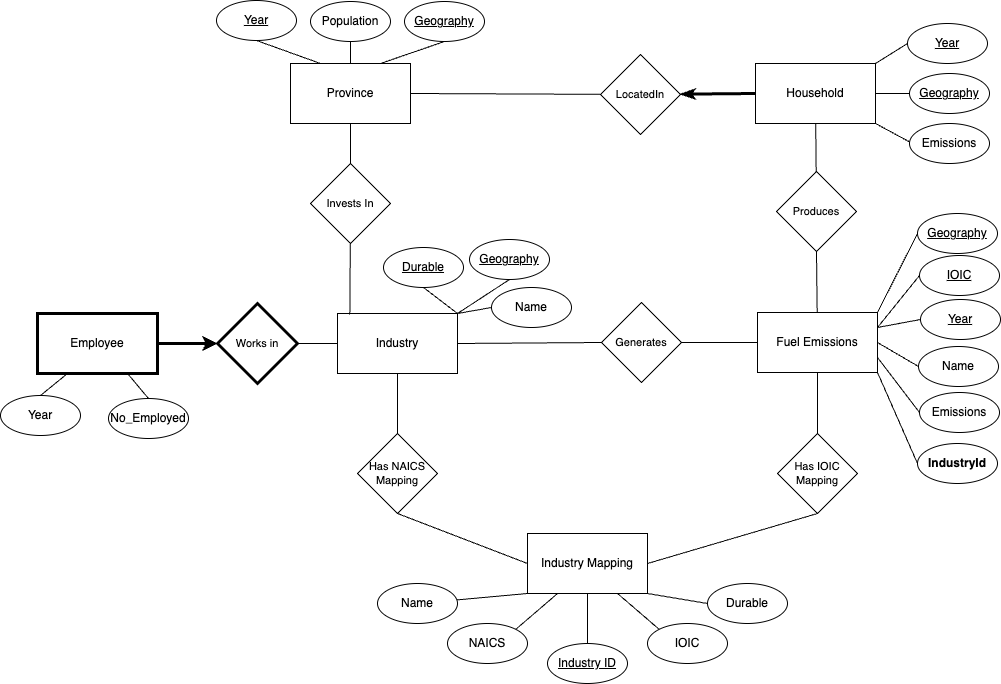

The diagram above was exported from draw.io. Its source (the exported page's mxGraphModel, read from the mxfile embedded in the PNG):
<mxGraphModel dx="1500" dy="1160" grid="1" gridSize="10" guides="0" tooltips="1" connect="1" arrows="1" fold="1" page="0" pageScale="1" pageWidth="850" pageHeight="1100" math="0" shadow="0">
  <root>
    <mxCell id="0" />
    <mxCell id="1" parent="0" />
    <mxCell id="aRzllNHfJS_ZqXTawcoJ-15" value="" style="edgeStyle=none;rounded=0;orthogonalLoop=1;jettySize=auto;html=1;strokeColor=default;align=center;verticalAlign=middle;fontFamily=Helvetica;fontSize=11;fontColor=default;labelBackgroundColor=default;endArrow=none;endFill=0;" parent="1" source="AveuHuQOkIJUVtSDtsbW-2" target="AveuHuQOkIJUVtSDtsbW-50" edge="1">
      <mxGeometry relative="1" as="geometry" />
    </mxCell>
    <mxCell id="AveuHuQOkIJUVtSDtsbW-2" value="Industry" style="whiteSpace=wrap;html=1;" parent="1" vertex="1">
      <mxGeometry x="490" y="290" width="120" height="60" as="geometry" />
    </mxCell>
    <mxCell id="aRzllNHfJS_ZqXTawcoJ-16" value="" style="edgeStyle=none;rounded=0;orthogonalLoop=1;jettySize=auto;html=1;strokeColor=default;align=center;verticalAlign=middle;fontFamily=Helvetica;fontSize=11;fontColor=default;labelBackgroundColor=default;endArrow=none;endFill=0;" parent="1" source="AveuHuQOkIJUVtSDtsbW-3" target="AveuHuQOkIJUVtSDtsbW-17" edge="1">
      <mxGeometry relative="1" as="geometry" />
    </mxCell>
    <mxCell id="AveuHuQOkIJUVtSDtsbW-3" value="Industry Mapping" style="whiteSpace=wrap;html=1;" parent="1" vertex="1">
      <mxGeometry x="680" y="510" width="120" height="60" as="geometry" />
    </mxCell>
    <mxCell id="AveuHuQOkIJUVtSDtsbW-11" value="" style="edgeStyle=none;shape=connector;rounded=0;orthogonalLoop=1;jettySize=auto;html=1;labelBackgroundColor=default;strokeColor=default;align=center;verticalAlign=middle;fontFamily=Helvetica;fontSize=11;fontColor=default;endArrow=none;endFill=0;entryX=0;entryY=0.5;entryDx=0;entryDy=0;exitX=1;exitY=0.75;exitDx=0;exitDy=0;" parent="1" source="AveuHuQOkIJUVtSDtsbW-4" target="AveuHuQOkIJUVtSDtsbW-12" edge="1">
      <mxGeometry relative="1" as="geometry">
        <mxPoint x="1000" y="535" as="targetPoint" />
        <Array as="points" />
      </mxGeometry>
    </mxCell>
    <mxCell id="AveuHuQOkIJUVtSDtsbW-15" style="edgeStyle=none;shape=connector;rounded=0;orthogonalLoop=1;jettySize=auto;html=1;entryX=0;entryY=0.5;entryDx=0;entryDy=0;labelBackgroundColor=default;strokeColor=default;align=center;verticalAlign=middle;fontFamily=Helvetica;fontSize=11;fontColor=default;endArrow=none;endFill=0;exitX=1;exitY=0.5;exitDx=0;exitDy=0;" parent="1" source="AveuHuQOkIJUVtSDtsbW-4" target="AveuHuQOkIJUVtSDtsbW-14" edge="1">
      <mxGeometry relative="1" as="geometry" />
    </mxCell>
    <mxCell id="AveuHuQOkIJUVtSDtsbW-51" style="edgeStyle=none;shape=connector;rounded=0;orthogonalLoop=1;jettySize=auto;html=1;exitX=0.5;exitY=1;exitDx=0;exitDy=0;entryX=0.5;entryY=0;entryDx=0;entryDy=0;labelBackgroundColor=default;strokeColor=default;align=center;verticalAlign=middle;fontFamily=Helvetica;fontSize=11;fontColor=default;endArrow=none;endFill=0;" parent="1" source="AveuHuQOkIJUVtSDtsbW-4" target="AveuHuQOkIJUVtSDtsbW-49" edge="1">
      <mxGeometry relative="1" as="geometry" />
    </mxCell>
    <mxCell id="AveuHuQOkIJUVtSDtsbW-4" value="Fuel Emissions" style="whiteSpace=wrap;html=1;" parent="1" vertex="1">
      <mxGeometry x="910" y="289" width="120" height="60" as="geometry" />
    </mxCell>
    <mxCell id="AveuHuQOkIJUVtSDtsbW-7" value="" style="rounded=0;orthogonalLoop=1;jettySize=auto;html=1;endArrow=none;endFill=0;" parent="1" source="AveuHuQOkIJUVtSDtsbW-5" target="AveuHuQOkIJUVtSDtsbW-6" edge="1">
      <mxGeometry relative="1" as="geometry" />
    </mxCell>
    <mxCell id="AveuHuQOkIJUVtSDtsbW-5" value="Province" style="whiteSpace=wrap;html=1;" parent="1" vertex="1">
      <mxGeometry x="443" y="40" width="120" height="60" as="geometry" />
    </mxCell>
    <mxCell id="AveuHuQOkIJUVtSDtsbW-6" value="Population" style="ellipse;whiteSpace=wrap;html=1;" parent="1" vertex="1">
      <mxGeometry x="463" y="-22" width="80" height="40" as="geometry" />
    </mxCell>
    <mxCell id="AveuHuQOkIJUVtSDtsbW-61" style="edgeStyle=none;shape=connector;rounded=0;orthogonalLoop=1;jettySize=auto;html=1;exitX=0.5;exitY=1;exitDx=0;exitDy=0;entryX=0.75;entryY=0;entryDx=0;entryDy=0;labelBackgroundColor=default;strokeColor=default;align=center;verticalAlign=middle;fontFamily=Helvetica;fontSize=11;fontColor=default;endArrow=none;endFill=0;" parent="1" source="AveuHuQOkIJUVtSDtsbW-8" target="AveuHuQOkIJUVtSDtsbW-5" edge="1">
      <mxGeometry relative="1" as="geometry" />
    </mxCell>
    <mxCell id="AveuHuQOkIJUVtSDtsbW-8" value="&lt;u&gt;Geography&lt;/u&gt;" style="ellipse;whiteSpace=wrap;html=1;" parent="1" vertex="1">
      <mxGeometry x="557" y="-22" width="80" height="40" as="geometry" />
    </mxCell>
    <mxCell id="AveuHuQOkIJUVtSDtsbW-12" value="Emissions" style="ellipse;whiteSpace=wrap;html=1;" parent="1" vertex="1">
      <mxGeometry x="1072" y="369" width="80" height="40" as="geometry" />
    </mxCell>
    <mxCell id="AveuHuQOkIJUVtSDtsbW-13" value="&lt;u&gt;Year&lt;/u&gt;" style="ellipse;whiteSpace=wrap;html=1;" parent="1" vertex="1">
      <mxGeometry x="1073" y="276" width="80" height="40" as="geometry" />
    </mxCell>
    <mxCell id="AveuHuQOkIJUVtSDtsbW-14" value="Name" style="ellipse;whiteSpace=wrap;html=1;" parent="1" vertex="1">
      <mxGeometry x="1071" y="323" width="80" height="40" as="geometry" />
    </mxCell>
    <mxCell id="AveuHuQOkIJUVtSDtsbW-16" style="edgeStyle=none;shape=connector;rounded=0;orthogonalLoop=1;jettySize=auto;html=1;entryX=1;entryY=0.25;entryDx=0;entryDy=0;labelBackgroundColor=default;strokeColor=default;align=center;verticalAlign=middle;fontFamily=Helvetica;fontSize=11;fontColor=default;endArrow=none;endFill=0;exitX=0;exitY=0.5;exitDx=0;exitDy=0;" parent="1" source="AveuHuQOkIJUVtSDtsbW-13" target="AveuHuQOkIJUVtSDtsbW-4" edge="1">
      <mxGeometry relative="1" as="geometry" />
    </mxCell>
    <mxCell id="AveuHuQOkIJUVtSDtsbW-17" value="&lt;u&gt;Industry ID&lt;/u&gt;" style="ellipse;whiteSpace=wrap;html=1;" parent="1" vertex="1">
      <mxGeometry x="700" y="620" width="80" height="40" as="geometry" />
    </mxCell>
    <mxCell id="aRzllNHfJS_ZqXTawcoJ-20" style="edgeStyle=none;rounded=0;orthogonalLoop=1;jettySize=auto;html=1;exitX=0;exitY=0.5;exitDx=0;exitDy=0;entryX=1;entryY=1;entryDx=0;entryDy=0;strokeColor=default;align=center;verticalAlign=middle;fontFamily=Helvetica;fontSize=11;fontColor=default;labelBackgroundColor=default;endArrow=none;endFill=0;" parent="1" source="AveuHuQOkIJUVtSDtsbW-18" target="AveuHuQOkIJUVtSDtsbW-3" edge="1">
      <mxGeometry relative="1" as="geometry" />
    </mxCell>
    <mxCell id="AveuHuQOkIJUVtSDtsbW-18" value="Durable" style="ellipse;whiteSpace=wrap;html=1;" parent="1" vertex="1">
      <mxGeometry x="860" y="560" width="80" height="40" as="geometry" />
    </mxCell>
    <mxCell id="aRzllNHfJS_ZqXTawcoJ-18" style="edgeStyle=none;rounded=0;orthogonalLoop=1;jettySize=auto;html=1;exitX=1;exitY=0;exitDx=0;exitDy=0;entryX=0.25;entryY=1;entryDx=0;entryDy=0;strokeColor=default;align=center;verticalAlign=middle;fontFamily=Helvetica;fontSize=11;fontColor=default;labelBackgroundColor=default;endArrow=none;endFill=0;" parent="1" source="AveuHuQOkIJUVtSDtsbW-19" target="AveuHuQOkIJUVtSDtsbW-3" edge="1">
      <mxGeometry relative="1" as="geometry" />
    </mxCell>
    <mxCell id="AveuHuQOkIJUVtSDtsbW-19" value="NAICS" style="ellipse;whiteSpace=wrap;html=1;" parent="1" vertex="1">
      <mxGeometry x="600" y="600" width="80" height="40" as="geometry" />
    </mxCell>
    <mxCell id="aRzllNHfJS_ZqXTawcoJ-19" style="edgeStyle=none;rounded=0;orthogonalLoop=1;jettySize=auto;html=1;exitX=0;exitY=0;exitDx=0;exitDy=0;entryX=0.75;entryY=1;entryDx=0;entryDy=0;strokeColor=default;align=center;verticalAlign=middle;fontFamily=Helvetica;fontSize=11;fontColor=default;labelBackgroundColor=default;endArrow=none;endFill=0;" parent="1" source="AveuHuQOkIJUVtSDtsbW-20" target="AveuHuQOkIJUVtSDtsbW-3" edge="1">
      <mxGeometry relative="1" as="geometry" />
    </mxCell>
    <mxCell id="AveuHuQOkIJUVtSDtsbW-20" value="IOIC" style="ellipse;whiteSpace=wrap;html=1;" parent="1" vertex="1">
      <mxGeometry x="800" y="600" width="80" height="40" as="geometry" />
    </mxCell>
    <mxCell id="aRzllNHfJS_ZqXTawcoJ-17" style="edgeStyle=none;rounded=0;orthogonalLoop=1;jettySize=auto;html=1;entryX=0;entryY=1;entryDx=0;entryDy=0;strokeColor=default;align=center;verticalAlign=middle;fontFamily=Helvetica;fontSize=11;fontColor=default;labelBackgroundColor=default;endArrow=none;endFill=0;" parent="1" source="AveuHuQOkIJUVtSDtsbW-21" target="AveuHuQOkIJUVtSDtsbW-3" edge="1">
      <mxGeometry relative="1" as="geometry" />
    </mxCell>
    <mxCell id="AveuHuQOkIJUVtSDtsbW-21" value="Name" style="ellipse;whiteSpace=wrap;html=1;" parent="1" vertex="1">
      <mxGeometry x="530" y="560" width="80" height="40" as="geometry" />
    </mxCell>
    <mxCell id="AveuHuQOkIJUVtSDtsbW-67" style="edgeStyle=none;shape=connector;rounded=0;orthogonalLoop=1;jettySize=auto;html=1;exitX=0;exitY=0.5;exitDx=0;exitDy=0;labelBackgroundColor=default;strokeColor=default;align=center;verticalAlign=middle;fontFamily=Helvetica;fontSize=11;fontColor=default;endArrow=none;endFill=0;" parent="1" source="AveuHuQOkIJUVtSDtsbW-27" edge="1">
      <mxGeometry relative="1" as="geometry">
        <mxPoint x="610" y="290" as="targetPoint" />
      </mxGeometry>
    </mxCell>
    <mxCell id="AveuHuQOkIJUVtSDtsbW-27" value="Name" style="ellipse;whiteSpace=wrap;html=1;" parent="1" vertex="1">
      <mxGeometry x="644" y="264" width="80" height="40" as="geometry" />
    </mxCell>
    <mxCell id="AveuHuQOkIJUVtSDtsbW-66" style="edgeStyle=none;shape=connector;rounded=0;orthogonalLoop=1;jettySize=auto;html=1;exitX=0.5;exitY=1;exitDx=0;exitDy=0;entryX=1;entryY=0;entryDx=0;entryDy=0;labelBackgroundColor=default;strokeColor=default;align=center;verticalAlign=middle;fontFamily=Helvetica;fontSize=11;fontColor=default;endArrow=none;endFill=0;" parent="1" source="AveuHuQOkIJUVtSDtsbW-28" target="AveuHuQOkIJUVtSDtsbW-2" edge="1">
      <mxGeometry relative="1" as="geometry" />
    </mxCell>
    <mxCell id="AveuHuQOkIJUVtSDtsbW-28" value="&lt;u&gt;Geography&lt;/u&gt;" style="ellipse;whiteSpace=wrap;html=1;" parent="1" vertex="1">
      <mxGeometry x="622" y="216" width="80" height="40" as="geometry" />
    </mxCell>
    <mxCell id="AveuHuQOkIJUVtSDtsbW-68" style="edgeStyle=none;shape=connector;rounded=0;orthogonalLoop=1;jettySize=auto;html=1;exitX=0.5;exitY=1;exitDx=0;exitDy=0;labelBackgroundColor=default;strokeColor=default;align=center;verticalAlign=middle;fontFamily=Helvetica;fontSize=11;fontColor=default;endArrow=none;endFill=0;" parent="1" source="AveuHuQOkIJUVtSDtsbW-29" edge="1">
      <mxGeometry relative="1" as="geometry">
        <mxPoint x="610" y="290" as="targetPoint" />
      </mxGeometry>
    </mxCell>
    <mxCell id="AveuHuQOkIJUVtSDtsbW-29" value="&lt;u&gt;Durable&lt;/u&gt;" style="ellipse;whiteSpace=wrap;html=1;" parent="1" vertex="1">
      <mxGeometry x="536" y="224" width="80" height="40" as="geometry" />
    </mxCell>
    <mxCell id="AveuHuQOkIJUVtSDtsbW-37" style="edgeStyle=none;shape=connector;rounded=0;orthogonalLoop=1;jettySize=auto;html=1;entryX=0.5;entryY=0;entryDx=0;entryDy=0;labelBackgroundColor=default;strokeColor=default;align=center;verticalAlign=middle;fontFamily=Helvetica;fontSize=11;fontColor=default;endArrow=none;endFill=0;exitX=0.25;exitY=1;exitDx=0;exitDy=0;" parent="1" source="AveuHuQOkIJUVtSDtsbW-38" target="AveuHuQOkIJUVtSDtsbW-41" edge="1">
      <mxGeometry relative="1" as="geometry" />
    </mxCell>
    <mxCell id="AveuHuQOkIJUVtSDtsbW-47" style="edgeStyle=none;shape=connector;rounded=0;orthogonalLoop=1;jettySize=auto;html=1;entryX=0;entryY=0.5;entryDx=0;entryDy=0;labelBackgroundColor=default;strokeColor=default;align=center;verticalAlign=middle;fontFamily=Helvetica;fontSize=11;fontColor=default;endArrow=classic;endFill=1;strokeWidth=3;" parent="1" source="AveuHuQOkIJUVtSDtsbW-38" target="AveuHuQOkIJUVtSDtsbW-46" edge="1">
      <mxGeometry relative="1" as="geometry" />
    </mxCell>
    <mxCell id="AveuHuQOkIJUVtSDtsbW-38" value="Employee" style="whiteSpace=wrap;html=1;strokeWidth=3;" parent="1" vertex="1">
      <mxGeometry x="190" y="290" width="120" height="60" as="geometry" />
    </mxCell>
    <mxCell id="AveuHuQOkIJUVtSDtsbW-40" value="No_Employed" style="ellipse;whiteSpace=wrap;html=1;" parent="1" vertex="1">
      <mxGeometry x="261" y="375" width="80" height="40" as="geometry" />
    </mxCell>
    <mxCell id="AveuHuQOkIJUVtSDtsbW-41" value="Year" style="ellipse;whiteSpace=wrap;html=1;" parent="1" vertex="1">
      <mxGeometry x="153" y="372" width="80" height="40" as="geometry" />
    </mxCell>
    <mxCell id="AveuHuQOkIJUVtSDtsbW-42" style="edgeStyle=none;shape=connector;rounded=0;orthogonalLoop=1;jettySize=auto;html=1;entryX=0.75;entryY=1;entryDx=0;entryDy=0;labelBackgroundColor=default;strokeColor=default;align=center;verticalAlign=middle;fontFamily=Helvetica;fontSize=11;fontColor=default;endArrow=none;endFill=0;exitX=0.5;exitY=0;exitDx=0;exitDy=0;" parent="1" source="AveuHuQOkIJUVtSDtsbW-40" target="AveuHuQOkIJUVtSDtsbW-38" edge="1">
      <mxGeometry relative="1" as="geometry">
        <Array as="points" />
      </mxGeometry>
    </mxCell>
    <mxCell id="AveuHuQOkIJUVtSDtsbW-48" style="edgeStyle=none;shape=connector;rounded=0;orthogonalLoop=1;jettySize=auto;html=1;entryX=0;entryY=0.5;entryDx=0;entryDy=0;labelBackgroundColor=default;strokeColor=default;align=center;verticalAlign=middle;fontFamily=Helvetica;fontSize=11;fontColor=default;endArrow=none;endFill=0;" parent="1" source="AveuHuQOkIJUVtSDtsbW-46" target="AveuHuQOkIJUVtSDtsbW-2" edge="1">
      <mxGeometry relative="1" as="geometry" />
    </mxCell>
    <mxCell id="AveuHuQOkIJUVtSDtsbW-46" value="Works in" style="rhombus;whiteSpace=wrap;html=1;fontFamily=Helvetica;fontSize=11;fontColor=default;strokeWidth=3;" parent="1" vertex="1">
      <mxGeometry x="370" y="280" width="80" height="80" as="geometry" />
    </mxCell>
    <mxCell id="AveuHuQOkIJUVtSDtsbW-52" style="edgeStyle=none;shape=connector;rounded=0;orthogonalLoop=1;jettySize=auto;html=1;exitX=0.5;exitY=1;exitDx=0;exitDy=0;entryX=1;entryY=0.5;entryDx=0;entryDy=0;labelBackgroundColor=default;strokeColor=default;align=center;verticalAlign=middle;fontFamily=Helvetica;fontSize=11;fontColor=default;endArrow=none;endFill=0;" parent="1" source="AveuHuQOkIJUVtSDtsbW-49" target="AveuHuQOkIJUVtSDtsbW-3" edge="1">
      <mxGeometry relative="1" as="geometry" />
    </mxCell>
    <mxCell id="AveuHuQOkIJUVtSDtsbW-49" value="Has IOIC Mapping" style="rhombus;whiteSpace=wrap;html=1;fontFamily=Helvetica;fontSize=11;fontColor=default;" parent="1" vertex="1">
      <mxGeometry x="930" y="410" width="80" height="80" as="geometry" />
    </mxCell>
    <mxCell id="AveuHuQOkIJUVtSDtsbW-59" style="edgeStyle=none;shape=connector;rounded=0;orthogonalLoop=1;jettySize=auto;html=1;exitX=0.5;exitY=1;exitDx=0;exitDy=0;entryX=0;entryY=0.5;entryDx=0;entryDy=0;labelBackgroundColor=default;strokeColor=default;align=center;verticalAlign=middle;fontFamily=Helvetica;fontSize=11;fontColor=default;endArrow=none;endFill=0;" parent="1" source="AveuHuQOkIJUVtSDtsbW-50" target="AveuHuQOkIJUVtSDtsbW-3" edge="1">
      <mxGeometry relative="1" as="geometry" />
    </mxCell>
    <mxCell id="AveuHuQOkIJUVtSDtsbW-50" value="Has NAICS Mapping" style="rhombus;whiteSpace=wrap;html=1;fontFamily=Helvetica;fontSize=11;fontColor=default;" parent="1" vertex="1">
      <mxGeometry x="510" y="410" width="80" height="80" as="geometry" />
    </mxCell>
    <mxCell id="AveuHuQOkIJUVtSDtsbW-65" style="edgeStyle=none;shape=connector;rounded=0;orthogonalLoop=1;jettySize=auto;html=1;exitX=1;exitY=0.5;exitDx=0;exitDy=0;entryX=0;entryY=0.5;entryDx=0;entryDy=0;labelBackgroundColor=default;strokeColor=default;align=center;verticalAlign=middle;fontFamily=Helvetica;fontSize=11;fontColor=default;endArrow=none;endFill=0;" parent="1" source="AveuHuQOkIJUVtSDtsbW-63" target="AveuHuQOkIJUVtSDtsbW-4" edge="1">
      <mxGeometry relative="1" as="geometry">
        <mxPoint x="835" y="326" as="sourcePoint" />
      </mxGeometry>
    </mxCell>
    <mxCell id="AveuHuQOkIJUVtSDtsbW-63" value="Generates" style="rhombus;whiteSpace=wrap;html=1;fontFamily=Helvetica;fontSize=11;fontColor=default;" parent="1" vertex="1">
      <mxGeometry x="754" y="279" width="80" height="80" as="geometry" />
    </mxCell>
    <mxCell id="bmwnz22091FMJtZ9aRnY-2" style="rounded=0;orthogonalLoop=1;jettySize=auto;html=1;entryX=0.5;entryY=1;entryDx=0;entryDy=0;endArrow=none;endFill=0;endSize=1;exitX=0.5;exitY=0;exitDx=0;exitDy=0;" parent="1" source="bmwnz22091FMJtZ9aRnY-1" target="AveuHuQOkIJUVtSDtsbW-5" edge="1">
      <mxGeometry relative="1" as="geometry">
        <mxPoint x="502.9999999999998" y="123" as="sourcePoint" />
      </mxGeometry>
    </mxCell>
    <mxCell id="bmwnz22091FMJtZ9aRnY-1" value="Invests In" style="rhombus;whiteSpace=wrap;html=1;fontFamily=Helvetica;fontSize=11;fontColor=default;" parent="1" vertex="1">
      <mxGeometry x="463" y="140" width="80" height="80" as="geometry" />
    </mxCell>
    <mxCell id="bmwnz22091FMJtZ9aRnY-4" style="edgeStyle=none;rounded=0;orthogonalLoop=1;jettySize=auto;html=1;entryX=0.103;entryY=0.017;entryDx=0;entryDy=0;entryPerimeter=0;strokeColor=default;align=center;verticalAlign=middle;fontFamily=Helvetica;fontSize=11;fontColor=default;labelBackgroundColor=default;endArrow=none;endFill=0;endSize=1;" parent="1" source="bmwnz22091FMJtZ9aRnY-1" target="AveuHuQOkIJUVtSDtsbW-2" edge="1">
      <mxGeometry relative="1" as="geometry" />
    </mxCell>
    <mxCell id="aRzllNHfJS_ZqXTawcoJ-2" value="" style="rounded=0;orthogonalLoop=1;jettySize=auto;html=1;endArrow=none;endFill=0;exitX=1;exitY=0.5;exitDx=0;exitDy=0;" parent="1" source="aRzllNHfJS_ZqXTawcoJ-3" target="aRzllNHfJS_ZqXTawcoJ-4" edge="1">
      <mxGeometry relative="1" as="geometry" />
    </mxCell>
    <mxCell id="aRzllNHfJS_ZqXTawcoJ-3" value="Household" style="whiteSpace=wrap;html=1;" parent="1" vertex="1">
      <mxGeometry x="908" y="40" width="120" height="60" as="geometry" />
    </mxCell>
    <mxCell id="aRzllNHfJS_ZqXTawcoJ-4" value="&lt;u&gt;Geography&lt;/u&gt;" style="ellipse;whiteSpace=wrap;html=1;" parent="1" vertex="1">
      <mxGeometry x="1062" y="50" width="80" height="40" as="geometry" />
    </mxCell>
    <mxCell id="aRzllNHfJS_ZqXTawcoJ-5" style="edgeStyle=none;shape=connector;rounded=0;orthogonalLoop=1;jettySize=auto;html=1;exitX=0.5;exitY=1;exitDx=0;exitDy=0;labelBackgroundColor=default;strokeColor=default;align=center;verticalAlign=middle;fontFamily=Helvetica;fontSize=11;fontColor=default;endArrow=none;endFill=0;entryX=1;entryY=1;entryDx=0;entryDy=0;" parent="1" source="aRzllNHfJS_ZqXTawcoJ-6" target="aRzllNHfJS_ZqXTawcoJ-3" edge="1">
      <mxGeometry relative="1" as="geometry">
        <mxPoint x="1030" y="130" as="targetPoint" />
      </mxGeometry>
    </mxCell>
    <mxCell id="aRzllNHfJS_ZqXTawcoJ-6" value="Emissions" style="ellipse;whiteSpace=wrap;html=1;" parent="1" vertex="1">
      <mxGeometry x="1062" y="100" width="80" height="40" as="geometry" />
    </mxCell>
    <mxCell id="aRzllNHfJS_ZqXTawcoJ-8" style="edgeStyle=none;shape=connector;rounded=0;orthogonalLoop=1;jettySize=auto;html=1;entryX=0;entryY=0.5;entryDx=0;entryDy=0;labelBackgroundColor=default;strokeColor=default;align=center;verticalAlign=middle;fontFamily=Helvetica;fontSize=11;fontColor=default;endArrow=none;endFill=0;exitX=1;exitY=0.5;exitDx=0;exitDy=0;" parent="1" source="AveuHuQOkIJUVtSDtsbW-2" target="AveuHuQOkIJUVtSDtsbW-63" edge="1">
      <mxGeometry relative="1" as="geometry">
        <mxPoint x="654" y="355" as="sourcePoint" />
        <mxPoint x="741" y="317" as="targetPoint" />
      </mxGeometry>
    </mxCell>
    <mxCell id="aRzllNHfJS_ZqXTawcoJ-10" style="rounded=0;orthogonalLoop=1;jettySize=auto;html=1;entryX=0;entryY=0.5;entryDx=0;entryDy=0;endArrow=none;endFill=0;startArrow=classicThin;startFill=1;strokeWidth=3;" parent="1" source="aRzllNHfJS_ZqXTawcoJ-9" target="aRzllNHfJS_ZqXTawcoJ-3" edge="1">
      <mxGeometry relative="1" as="geometry" />
    </mxCell>
    <mxCell id="aRzllNHfJS_ZqXTawcoJ-11" style="edgeStyle=none;rounded=0;orthogonalLoop=1;jettySize=auto;html=1;entryX=1;entryY=0.5;entryDx=0;entryDy=0;strokeColor=default;align=center;verticalAlign=middle;fontFamily=Helvetica;fontSize=11;fontColor=default;labelBackgroundColor=default;endArrow=none;endFill=0;" parent="1" source="aRzllNHfJS_ZqXTawcoJ-9" target="AveuHuQOkIJUVtSDtsbW-5" edge="1">
      <mxGeometry relative="1" as="geometry" />
    </mxCell>
    <mxCell id="aRzllNHfJS_ZqXTawcoJ-9" value="LocatedIn" style="rhombus;whiteSpace=wrap;html=1;fontFamily=Helvetica;fontSize=11;fontColor=default;" parent="1" vertex="1">
      <mxGeometry x="753" y="31" width="80" height="80" as="geometry" />
    </mxCell>
    <mxCell id="aRzllNHfJS_ZqXTawcoJ-13" value="" style="edgeStyle=none;rounded=0;orthogonalLoop=1;jettySize=auto;html=1;strokeColor=default;align=center;verticalAlign=middle;fontFamily=Helvetica;fontSize=11;fontColor=default;labelBackgroundColor=default;endArrow=none;endFill=0;" parent="1" source="aRzllNHfJS_ZqXTawcoJ-12" target="aRzllNHfJS_ZqXTawcoJ-3" edge="1">
      <mxGeometry relative="1" as="geometry" />
    </mxCell>
    <mxCell id="aRzllNHfJS_ZqXTawcoJ-14" value="" style="edgeStyle=none;rounded=0;orthogonalLoop=1;jettySize=auto;html=1;strokeColor=default;align=center;verticalAlign=middle;fontFamily=Helvetica;fontSize=11;fontColor=default;labelBackgroundColor=default;endArrow=none;endFill=0;exitX=0.5;exitY=1;exitDx=0;exitDy=0;" parent="1" source="aRzllNHfJS_ZqXTawcoJ-12" target="AveuHuQOkIJUVtSDtsbW-4" edge="1">
      <mxGeometry relative="1" as="geometry" />
    </mxCell>
    <mxCell id="aRzllNHfJS_ZqXTawcoJ-12" value="Produces" style="rhombus;whiteSpace=wrap;html=1;fontFamily=Helvetica;fontSize=11;fontColor=default;" parent="1" vertex="1">
      <mxGeometry x="929" y="148" width="80" height="80" as="geometry" />
    </mxCell>
    <mxCell id="zfej-7I5L4PeLKvlQmw5-1" style="edgeStyle=none;shape=connector;rounded=0;orthogonalLoop=1;jettySize=auto;html=1;entryX=0.5;entryY=1;entryDx=0;entryDy=0;labelBackgroundColor=default;strokeColor=default;align=center;verticalAlign=middle;fontFamily=Helvetica;fontSize=11;fontColor=default;endArrow=none;endFill=0;exitX=0.25;exitY=0;exitDx=0;exitDy=0;" edge="1" parent="1" target="zfej-7I5L4PeLKvlQmw5-2" source="AveuHuQOkIJUVtSDtsbW-5">
      <mxGeometry relative="1" as="geometry">
        <mxPoint x="362" as="sourcePoint" />
      </mxGeometry>
    </mxCell>
    <mxCell id="zfej-7I5L4PeLKvlQmw5-2" value="&lt;u&gt;Year&lt;/u&gt;" style="ellipse;whiteSpace=wrap;html=1;" vertex="1" parent="1">
      <mxGeometry x="369" y="-23" width="80" height="40" as="geometry" />
    </mxCell>
    <mxCell id="zfej-7I5L4PeLKvlQmw5-6" style="rounded=0;orthogonalLoop=1;jettySize=auto;html=1;exitX=0;exitY=0.5;exitDx=0;exitDy=0;entryX=1;entryY=0.25;entryDx=0;entryDy=0;endArrow=none;endFill=0;" edge="1" parent="1" source="zfej-7I5L4PeLKvlQmw5-5" target="AveuHuQOkIJUVtSDtsbW-4">
      <mxGeometry relative="1" as="geometry" />
    </mxCell>
    <mxCell id="zfej-7I5L4PeLKvlQmw5-5" value="&lt;u&gt;IOIC&lt;/u&gt;" style="ellipse;whiteSpace=wrap;html=1;" vertex="1" parent="1">
      <mxGeometry x="1072" y="232" width="80" height="40" as="geometry" />
    </mxCell>
    <mxCell id="zfej-7I5L4PeLKvlQmw5-8" style="rounded=0;orthogonalLoop=1;jettySize=auto;html=1;exitX=0;exitY=0.5;exitDx=0;exitDy=0;entryX=1;entryY=0;entryDx=0;entryDy=0;endArrow=none;endFill=0;" edge="1" parent="1" source="zfej-7I5L4PeLKvlQmw5-7" target="aRzllNHfJS_ZqXTawcoJ-3">
      <mxGeometry relative="1" as="geometry" />
    </mxCell>
    <mxCell id="zfej-7I5L4PeLKvlQmw5-7" value="&lt;u&gt;Year&lt;/u&gt;" style="ellipse;whiteSpace=wrap;html=1;fontStyle=0" vertex="1" parent="1">
      <mxGeometry x="1060" width="80" height="40" as="geometry" />
    </mxCell>
    <mxCell id="zfej-7I5L4PeLKvlQmw5-17" style="edgeStyle=none;rounded=0;orthogonalLoop=1;jettySize=auto;html=1;exitX=0;exitY=0.5;exitDx=0;exitDy=0;entryX=1;entryY=0;entryDx=0;entryDy=0;strokeColor=default;align=center;verticalAlign=middle;fontFamily=Helvetica;fontSize=11;fontColor=default;labelBackgroundColor=default;endArrow=none;endFill=0;" edge="1" parent="1" source="zfej-7I5L4PeLKvlQmw5-15" target="AveuHuQOkIJUVtSDtsbW-4">
      <mxGeometry relative="1" as="geometry" />
    </mxCell>
    <mxCell id="zfej-7I5L4PeLKvlQmw5-15" value="&lt;u&gt;Geography&lt;/u&gt;" style="ellipse;whiteSpace=wrap;html=1;" vertex="1" parent="1">
      <mxGeometry x="1070" y="190" width="80" height="40" as="geometry" />
    </mxCell>
    <mxCell id="zfej-7I5L4PeLKvlQmw5-18" style="edgeStyle=none;rounded=0;orthogonalLoop=1;jettySize=auto;html=1;exitX=0;exitY=0.5;exitDx=0;exitDy=0;entryX=1;entryY=1;entryDx=0;entryDy=0;strokeColor=default;align=center;verticalAlign=middle;fontFamily=Helvetica;fontSize=11;fontColor=default;labelBackgroundColor=default;endArrow=none;endFill=0;" edge="1" parent="1" source="zfej-7I5L4PeLKvlQmw5-16" target="AveuHuQOkIJUVtSDtsbW-4">
      <mxGeometry relative="1" as="geometry" />
    </mxCell>
    <mxCell id="zfej-7I5L4PeLKvlQmw5-16" value="&lt;b&gt;IndustryId&lt;/b&gt;" style="ellipse;whiteSpace=wrap;html=1;" vertex="1" parent="1">
      <mxGeometry x="1070" y="420" width="80" height="40" as="geometry" />
    </mxCell>
  </root>
</mxGraphModel>